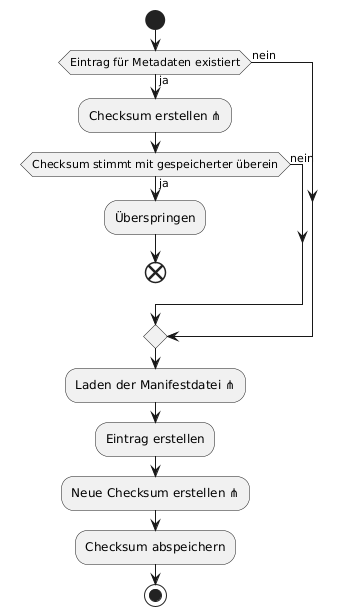

The diagram above was rendered by PlantUML. Its source (embedded in the PNG):
@startuml
start
if(Eintrag für Metadaten existiert) then (ja)
    :Checksum erstellen ⋔;
    if(Checksum stimmt mit gespeicherter überein) then(ja) 
        :Überspringen;
        end

    else (nein)

    endif
else (nein)

endif
:Laden der Manifestdatei ⋔;
:Eintrag erstellen;
:Neue Checksum erstellen ⋔;
:Checksum abspeichern;
stop

@enduml